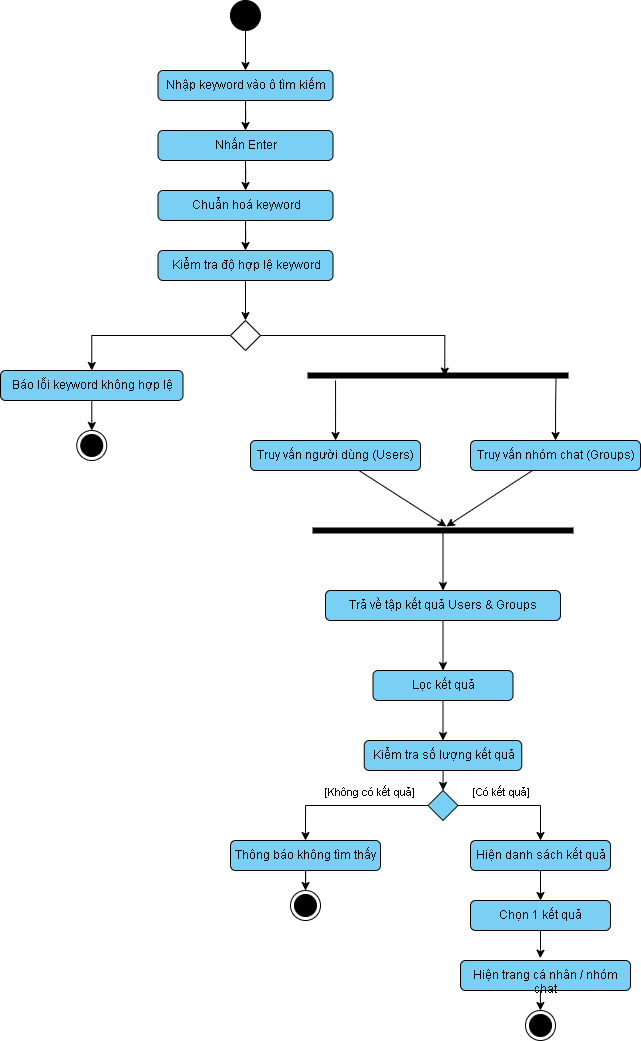

The diagram above was exported from draw.io. Its source (the exported page's mxGraphModel, read from the mxfile embedded in the PNG):
<mxGraphModel dx="1396" dy="719" grid="1" gridSize="10" guides="1" tooltips="1" connect="1" arrows="1" fold="1" page="1" pageScale="1" pageWidth="850" pageHeight="1100" math="0" shadow="0">
  <root>
    <mxCell id="0" />
    <mxCell id="1" parent="0" />
    <mxCell id="dPXDCm5wVzk5Wzn0y6zr-3" style="edgeStyle=orthogonalEdgeStyle;rounded=0;orthogonalLoop=1;jettySize=auto;html=1;entryX=0.5;entryY=0;entryDx=0;entryDy=0;" parent="1" source="dPXDCm5wVzk5Wzn0y6zr-1" target="dPXDCm5wVzk5Wzn0y6zr-2" edge="1">
      <mxGeometry relative="1" as="geometry" />
    </mxCell>
    <mxCell id="dPXDCm5wVzk5Wzn0y6zr-1" value="" style="ellipse;fillColor=strokeColor;html=1;" parent="1" vertex="1">
      <mxGeometry x="210" y="150" width="30" height="30" as="geometry" />
    </mxCell>
    <mxCell id="dPXDCm5wVzk5Wzn0y6zr-5" style="edgeStyle=orthogonalEdgeStyle;rounded=0;orthogonalLoop=1;jettySize=auto;html=1;entryX=0.5;entryY=0;entryDx=0;entryDy=0;" parent="1" source="dPXDCm5wVzk5Wzn0y6zr-2" target="dPXDCm5wVzk5Wzn0y6zr-4" edge="1">
      <mxGeometry relative="1" as="geometry" />
    </mxCell>
    <mxCell id="dPXDCm5wVzk5Wzn0y6zr-2" value="Nhập keyword vào&amp;nbsp;ô tìm kiếm" style="html=1;align=center;verticalAlign=top;rounded=1;absoluteArcSize=1;arcSize=10;dashed=0;whiteSpace=wrap;gradientColor=none;fillColor=#7ACFF5;" parent="1" vertex="1">
      <mxGeometry x="137.5" y="220" width="175" height="30" as="geometry" />
    </mxCell>
    <mxCell id="dPXDCm5wVzk5Wzn0y6zr-7" style="edgeStyle=orthogonalEdgeStyle;rounded=0;orthogonalLoop=1;jettySize=auto;html=1;" parent="1" source="dPXDCm5wVzk5Wzn0y6zr-4" target="dPXDCm5wVzk5Wzn0y6zr-6" edge="1">
      <mxGeometry relative="1" as="geometry" />
    </mxCell>
    <mxCell id="dPXDCm5wVzk5Wzn0y6zr-4" value="Nhấn Enter" style="html=1;align=center;verticalAlign=top;rounded=1;absoluteArcSize=1;arcSize=10;dashed=0;whiteSpace=wrap;gradientColor=none;fillColor=#7ACFF5;" parent="1" vertex="1">
      <mxGeometry x="137.5" y="280" width="175" height="30" as="geometry" />
    </mxCell>
    <mxCell id="dPXDCm5wVzk5Wzn0y6zr-9" style="edgeStyle=orthogonalEdgeStyle;rounded=0;orthogonalLoop=1;jettySize=auto;html=1;entryX=0.5;entryY=0;entryDx=0;entryDy=0;" parent="1" source="dPXDCm5wVzk5Wzn0y6zr-6" target="dPXDCm5wVzk5Wzn0y6zr-8" edge="1">
      <mxGeometry relative="1" as="geometry" />
    </mxCell>
    <mxCell id="dPXDCm5wVzk5Wzn0y6zr-6" value="Chuẩn hoá keyword" style="html=1;align=center;verticalAlign=top;rounded=1;absoluteArcSize=1;arcSize=10;dashed=0;whiteSpace=wrap;gradientColor=none;fillColor=#7ACFF5;" parent="1" vertex="1">
      <mxGeometry x="137.5" y="340" width="175" height="30" as="geometry" />
    </mxCell>
    <mxCell id="dPXDCm5wVzk5Wzn0y6zr-11" style="edgeStyle=orthogonalEdgeStyle;rounded=0;orthogonalLoop=1;jettySize=auto;html=1;entryX=0.5;entryY=0;entryDx=0;entryDy=0;" parent="1" source="dPXDCm5wVzk5Wzn0y6zr-8" target="dPXDCm5wVzk5Wzn0y6zr-10" edge="1">
      <mxGeometry relative="1" as="geometry" />
    </mxCell>
    <mxCell id="dPXDCm5wVzk5Wzn0y6zr-8" value="Kiểm tra&amp;nbsp;độ hợp lệ keyword" style="html=1;align=center;verticalAlign=top;rounded=1;absoluteArcSize=1;arcSize=10;dashed=0;whiteSpace=wrap;gradientColor=none;fillColor=#7ACFF5;" parent="1" vertex="1">
      <mxGeometry x="137.5" y="400" width="175" height="30" as="geometry" />
    </mxCell>
    <mxCell id="dPXDCm5wVzk5Wzn0y6zr-13" style="edgeStyle=orthogonalEdgeStyle;rounded=0;orthogonalLoop=1;jettySize=auto;html=1;entryX=0.5;entryY=0;entryDx=0;entryDy=0;" parent="1" source="dPXDCm5wVzk5Wzn0y6zr-10" target="dPXDCm5wVzk5Wzn0y6zr-12" edge="1">
      <mxGeometry relative="1" as="geometry" />
    </mxCell>
    <mxCell id="dPXDCm5wVzk5Wzn0y6zr-10" value="" style="rhombus;" parent="1" vertex="1">
      <mxGeometry x="210" y="470" width="30" height="30" as="geometry" />
    </mxCell>
    <mxCell id="dPXDCm5wVzk5Wzn0y6zr-32" style="edgeStyle=orthogonalEdgeStyle;rounded=0;orthogonalLoop=1;jettySize=auto;html=1;entryX=0.5;entryY=0;entryDx=0;entryDy=0;" parent="1" source="dPXDCm5wVzk5Wzn0y6zr-12" target="dPXDCm5wVzk5Wzn0y6zr-30" edge="1">
      <mxGeometry relative="1" as="geometry" />
    </mxCell>
    <mxCell id="dPXDCm5wVzk5Wzn0y6zr-12" value="Báo lỗi keyword không hợp lệ" style="html=1;align=center;verticalAlign=top;rounded=1;absoluteArcSize=1;arcSize=10;dashed=0;whiteSpace=wrap;gradientColor=none;fillColor=#7ACFF5;" parent="1" vertex="1">
      <mxGeometry x="-20" y="520" width="182.5" height="30" as="geometry" />
    </mxCell>
    <mxCell id="dPXDCm5wVzk5Wzn0y6zr-16" value="" style="html=1;points=[];perimeter=orthogonalPerimeter;fillColor=strokeColor;rotation=90;" parent="1" vertex="1">
      <mxGeometry x="415" y="395" width="5" height="260" as="geometry" />
    </mxCell>
    <mxCell id="dPXDCm5wVzk5Wzn0y6zr-18" style="edgeStyle=orthogonalEdgeStyle;rounded=0;orthogonalLoop=1;jettySize=auto;html=1;entryX=0.62;entryY=0.474;entryDx=0;entryDy=0;entryPerimeter=0;" parent="1" source="dPXDCm5wVzk5Wzn0y6zr-10" target="dPXDCm5wVzk5Wzn0y6zr-16" edge="1">
      <mxGeometry relative="1" as="geometry" />
    </mxCell>
    <mxCell id="dPXDCm5wVzk5Wzn0y6zr-19" value="Truy vấn người dùng (Users)" style="html=1;align=center;verticalAlign=top;rounded=1;absoluteArcSize=1;arcSize=10;dashed=0;whiteSpace=wrap;gradientColor=none;fillColor=#7ACFF5;" parent="1" vertex="1">
      <mxGeometry x="230" y="590" width="170" height="30" as="geometry" />
    </mxCell>
    <mxCell id="dPXDCm5wVzk5Wzn0y6zr-20" value="Truy vấn nhóm chat (Groups)" style="html=1;align=center;verticalAlign=top;rounded=1;absoluteArcSize=1;arcSize=10;dashed=0;whiteSpace=wrap;gradientColor=none;fillColor=#7ACFF5;" parent="1" vertex="1">
      <mxGeometry x="450" y="590" width="170" height="30" as="geometry" />
    </mxCell>
    <mxCell id="dPXDCm5wVzk5Wzn0y6zr-21" style="edgeStyle=orthogonalEdgeStyle;rounded=0;orthogonalLoop=1;jettySize=auto;html=1;entryX=1.5;entryY=0.894;entryDx=0;entryDy=0;entryPerimeter=0;startArrow=classic;startFill=1;endArrow=none;endFill=0;" parent="1" source="dPXDCm5wVzk5Wzn0y6zr-19" target="dPXDCm5wVzk5Wzn0y6zr-16" edge="1">
      <mxGeometry relative="1" as="geometry" />
    </mxCell>
    <mxCell id="dPXDCm5wVzk5Wzn0y6zr-22" style="edgeStyle=orthogonalEdgeStyle;rounded=0;orthogonalLoop=1;jettySize=auto;html=1;entryX=0.78;entryY=0.046;entryDx=0;entryDy=0;entryPerimeter=0;startArrow=classic;startFill=1;endArrow=none;endFill=0;" parent="1" source="dPXDCm5wVzk5Wzn0y6zr-20" target="dPXDCm5wVzk5Wzn0y6zr-16" edge="1">
      <mxGeometry relative="1" as="geometry" />
    </mxCell>
    <mxCell id="dPXDCm5wVzk5Wzn0y6zr-27" style="edgeStyle=orthogonalEdgeStyle;rounded=0;orthogonalLoop=1;jettySize=auto;html=1;entryX=0.5;entryY=0;entryDx=0;entryDy=0;" parent="1" source="dPXDCm5wVzk5Wzn0y6zr-23" target="dPXDCm5wVzk5Wzn0y6zr-26" edge="1">
      <mxGeometry relative="1" as="geometry" />
    </mxCell>
    <mxCell id="dPXDCm5wVzk5Wzn0y6zr-23" value="" style="html=1;points=[];perimeter=orthogonalPerimeter;fillColor=strokeColor;rotation=90;" parent="1" vertex="1">
      <mxGeometry x="420" y="550" width="5" height="260" as="geometry" />
    </mxCell>
    <mxCell id="dPXDCm5wVzk5Wzn0y6zr-24" style="rounded=0;orthogonalLoop=1;jettySize=auto;html=1;entryX=-0.3;entryY=0.487;entryDx=0;entryDy=0;entryPerimeter=0;" parent="1" source="dPXDCm5wVzk5Wzn0y6zr-19" target="dPXDCm5wVzk5Wzn0y6zr-23" edge="1">
      <mxGeometry relative="1" as="geometry" />
    </mxCell>
    <mxCell id="dPXDCm5wVzk5Wzn0y6zr-25" style="rounded=0;orthogonalLoop=1;jettySize=auto;html=1;entryX=-0.3;entryY=0.487;entryDx=0;entryDy=0;entryPerimeter=0;" parent="1" source="dPXDCm5wVzk5Wzn0y6zr-20" target="dPXDCm5wVzk5Wzn0y6zr-23" edge="1">
      <mxGeometry relative="1" as="geometry" />
    </mxCell>
    <mxCell id="dPXDCm5wVzk5Wzn0y6zr-29" style="edgeStyle=orthogonalEdgeStyle;rounded=0;orthogonalLoop=1;jettySize=auto;html=1;entryX=0.5;entryY=0;entryDx=0;entryDy=0;" parent="1" source="dPXDCm5wVzk5Wzn0y6zr-26" target="dPXDCm5wVzk5Wzn0y6zr-28" edge="1">
      <mxGeometry relative="1" as="geometry" />
    </mxCell>
    <mxCell id="dPXDCm5wVzk5Wzn0y6zr-26" value="Trả về tập kết quả&amp;nbsp;Users &amp;amp; Groups" style="html=1;align=center;verticalAlign=top;rounded=1;absoluteArcSize=1;arcSize=10;dashed=0;whiteSpace=wrap;gradientColor=none;fillColor=#7ACFF5;" parent="1" vertex="1">
      <mxGeometry x="305" y="740" width="235" height="30" as="geometry" />
    </mxCell>
    <mxCell id="dPXDCm5wVzk5Wzn0y6zr-34" style="edgeStyle=orthogonalEdgeStyle;rounded=0;orthogonalLoop=1;jettySize=auto;html=1;entryX=0.5;entryY=0;entryDx=0;entryDy=0;" parent="1" source="dPXDCm5wVzk5Wzn0y6zr-28" target="dPXDCm5wVzk5Wzn0y6zr-33" edge="1">
      <mxGeometry relative="1" as="geometry" />
    </mxCell>
    <mxCell id="dPXDCm5wVzk5Wzn0y6zr-28" value="Lọc kết quả" style="html=1;align=center;verticalAlign=top;rounded=1;absoluteArcSize=1;arcSize=10;dashed=0;whiteSpace=wrap;gradientColor=none;fillColor=#7ACFF5;" parent="1" vertex="1">
      <mxGeometry x="352.5" y="820" width="140" height="30" as="geometry" />
    </mxCell>
    <mxCell id="dPXDCm5wVzk5Wzn0y6zr-30" value="" style="ellipse;html=1;shape=endState;fillColor=strokeColor;" parent="1" vertex="1">
      <mxGeometry x="56.25" y="580" width="30" height="30" as="geometry" />
    </mxCell>
    <mxCell id="dPXDCm5wVzk5Wzn0y6zr-37" style="edgeStyle=orthogonalEdgeStyle;rounded=0;orthogonalLoop=1;jettySize=auto;html=1;entryX=0.5;entryY=0;entryDx=0;entryDy=0;" parent="1" source="dPXDCm5wVzk5Wzn0y6zr-33" target="dPXDCm5wVzk5Wzn0y6zr-35" edge="1">
      <mxGeometry relative="1" as="geometry" />
    </mxCell>
    <mxCell id="dPXDCm5wVzk5Wzn0y6zr-33" value="Kiểm tra số lượng kết quả" style="html=1;align=center;verticalAlign=top;rounded=1;absoluteArcSize=1;arcSize=10;dashed=0;whiteSpace=wrap;gradientColor=none;fillColor=#7ACFF5;" parent="1" vertex="1">
      <mxGeometry x="343.75" y="890" width="157.5" height="30" as="geometry" />
    </mxCell>
    <mxCell id="dPXDCm5wVzk5Wzn0y6zr-40" style="edgeStyle=orthogonalEdgeStyle;rounded=0;orthogonalLoop=1;jettySize=auto;html=1;entryX=0.5;entryY=0;entryDx=0;entryDy=0;exitX=0;exitY=0.5;exitDx=0;exitDy=0;" parent="1" source="dPXDCm5wVzk5Wzn0y6zr-35" target="dPXDCm5wVzk5Wzn0y6zr-38" edge="1">
      <mxGeometry relative="1" as="geometry">
        <mxPoint x="377.5" y="955" as="sourcePoint" />
      </mxGeometry>
    </mxCell>
    <mxCell id="dPXDCm5wVzk5Wzn0y6zr-42" value="[Không có kết quả]" style="edgeLabel;html=1;align=center;verticalAlign=middle;resizable=0;points=[];" parent="dPXDCm5wVzk5Wzn0y6zr-40" vertex="1" connectable="0">
      <mxGeometry x="-0.2481" y="-1" relative="1" as="geometry">
        <mxPoint y="-14" as="offset" />
      </mxGeometry>
    </mxCell>
    <mxCell id="dPXDCm5wVzk5Wzn0y6zr-41" style="edgeStyle=orthogonalEdgeStyle;rounded=0;orthogonalLoop=1;jettySize=auto;html=1;entryX=0.5;entryY=0;entryDx=0;entryDy=0;" parent="1" source="dPXDCm5wVzk5Wzn0y6zr-35" target="dPXDCm5wVzk5Wzn0y6zr-39" edge="1">
      <mxGeometry relative="1" as="geometry" />
    </mxCell>
    <mxCell id="dPXDCm5wVzk5Wzn0y6zr-43" value="[Có kết quả]" style="edgeLabel;html=1;align=center;verticalAlign=middle;resizable=0;points=[];" parent="dPXDCm5wVzk5Wzn0y6zr-41" vertex="1" connectable="0">
      <mxGeometry x="-0.5238" relative="1" as="geometry">
        <mxPoint x="14" y="-15" as="offset" />
      </mxGeometry>
    </mxCell>
    <mxCell id="dPXDCm5wVzk5Wzn0y6zr-35" value="" style="rhombus;fillColor=#7ACFF5;" parent="1" vertex="1">
      <mxGeometry x="407.5" y="940" width="30" height="30" as="geometry" />
    </mxCell>
    <mxCell id="dPXDCm5wVzk5Wzn0y6zr-46" style="edgeStyle=orthogonalEdgeStyle;rounded=0;orthogonalLoop=1;jettySize=auto;html=1;entryX=0.5;entryY=0;entryDx=0;entryDy=0;" parent="1" source="dPXDCm5wVzk5Wzn0y6zr-38" target="dPXDCm5wVzk5Wzn0y6zr-44" edge="1">
      <mxGeometry relative="1" as="geometry" />
    </mxCell>
    <mxCell id="dPXDCm5wVzk5Wzn0y6zr-38" value="Thông báo không tìm thấy" style="html=1;align=center;verticalAlign=top;rounded=1;absoluteArcSize=1;arcSize=10;dashed=0;whiteSpace=wrap;gradientColor=none;fillColor=#7ACFF5;" parent="1" vertex="1">
      <mxGeometry x="210" y="990" width="150" height="30" as="geometry" />
    </mxCell>
    <mxCell id="dPXDCm5wVzk5Wzn0y6zr-50" style="edgeStyle=orthogonalEdgeStyle;rounded=0;orthogonalLoop=1;jettySize=auto;html=1;entryX=0.5;entryY=0;entryDx=0;entryDy=0;" parent="1" source="dPXDCm5wVzk5Wzn0y6zr-39" target="dPXDCm5wVzk5Wzn0y6zr-48" edge="1">
      <mxGeometry relative="1" as="geometry" />
    </mxCell>
    <mxCell id="dPXDCm5wVzk5Wzn0y6zr-39" value="Hiện danh sách kết quả" style="html=1;align=center;verticalAlign=top;rounded=1;absoluteArcSize=1;arcSize=10;dashed=0;whiteSpace=wrap;gradientColor=none;fillColor=#7ACFF5;" parent="1" vertex="1">
      <mxGeometry x="450" y="990" width="140" height="30" as="geometry" />
    </mxCell>
    <mxCell id="dPXDCm5wVzk5Wzn0y6zr-44" value="" style="ellipse;html=1;shape=endState;fillColor=strokeColor;" parent="1" vertex="1">
      <mxGeometry x="270" y="1040" width="30" height="30" as="geometry" />
    </mxCell>
    <mxCell id="dPXDCm5wVzk5Wzn0y6zr-48" value="Chọn 1 kết quả" style="html=1;align=center;verticalAlign=top;rounded=1;absoluteArcSize=1;arcSize=10;dashed=0;whiteSpace=wrap;gradientColor=none;fillColor=#7ACFF5;" parent="1" vertex="1">
      <mxGeometry x="450" y="1050" width="140" height="30" as="geometry" />
    </mxCell>
    <mxCell id="dPXDCm5wVzk5Wzn0y6zr-49" value="Hiện trang cá nhân / nhóm chat" style="html=1;align=center;verticalAlign=top;rounded=1;absoluteArcSize=1;arcSize=10;dashed=0;whiteSpace=wrap;gradientColor=none;fillColor=#7ACFF5;" parent="1" vertex="1">
      <mxGeometry x="440" y="1110" width="170" height="30" as="geometry" />
    </mxCell>
    <mxCell id="dPXDCm5wVzk5Wzn0y6zr-51" style="edgeStyle=orthogonalEdgeStyle;rounded=0;orthogonalLoop=1;jettySize=auto;html=1;entryX=0.469;entryY=-0.076;entryDx=0;entryDy=0;entryPerimeter=0;" parent="1" source="dPXDCm5wVzk5Wzn0y6zr-48" target="dPXDCm5wVzk5Wzn0y6zr-49" edge="1">
      <mxGeometry relative="1" as="geometry" />
    </mxCell>
    <mxCell id="dPXDCm5wVzk5Wzn0y6zr-52" value="" style="ellipse;html=1;shape=endState;fillColor=strokeColor;" parent="1" vertex="1">
      <mxGeometry x="505" y="1160" width="30" height="30" as="geometry" />
    </mxCell>
    <mxCell id="dPXDCm5wVzk5Wzn0y6zr-53" style="edgeStyle=orthogonalEdgeStyle;rounded=0;orthogonalLoop=1;jettySize=auto;html=1;entryX=0.667;entryY=0;entryDx=0;entryDy=0;entryPerimeter=0;" parent="1" edge="1">
      <mxGeometry relative="1" as="geometry">
        <mxPoint x="519.91" y="1140" as="sourcePoint" />
        <mxPoint x="519.92" y="1160" as="targetPoint" />
      </mxGeometry>
    </mxCell>
  </root>
</mxGraphModel>